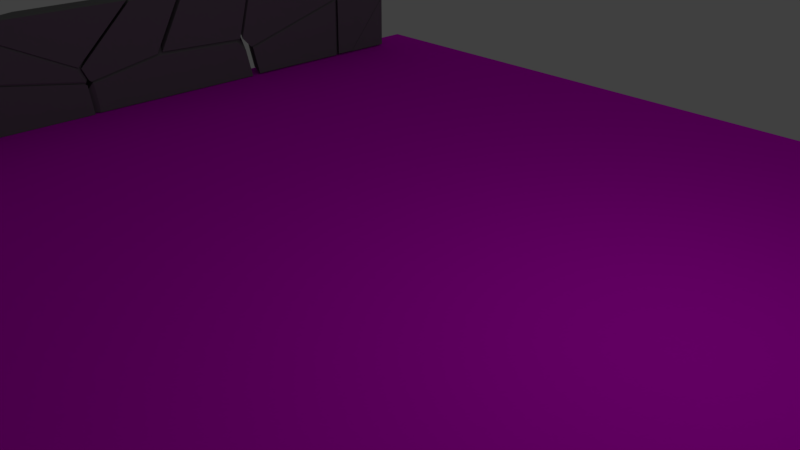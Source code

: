 # Source: floor-1.blend  (saved by Blender 2.79.0; exported with 4.5.12 LTS)
import bpy
from mathutils import Matrix  # noqa: F401  (used for matrix-valued properties, if any)

bpy.ops.wm.read_factory_settings(use_empty=True)
scene = bpy.context.scene
scene.name = 'Scene'

# ---- collections
col_collection_1 = bpy.data.collections.new('Collection 1'); scene.collection.children.link(col_collection_1)

# ---- images (referenced by path relative to the original .blend; pixels are not part of the script)
import os
ASSET_DIR = os.environ.get("B2B_ASSET_DIR", "")  # directory of the original .blend (textures are referenced by path, not embedded)
HERE = os.path.dirname(os.path.abspath(__file__))  # packed textures are extracted next to this script under _unpacked/

def load_image(name, relpath, width, height, colorspace="sRGB"):
    """Load a texture the original file referenced (path relative to the .blend, or extracted next to this script)."""
    p = next((c for c in (os.path.join(HERE, relpath), os.path.join(ASSET_DIR, relpath)) if relpath and os.path.exists(c)), "")
    if p:
        img = bpy.data.images.load(p, check_existing=True)
        img.name = name
    else:  # same state as the original file: an image datablock whose file is absent (Cycles renders it pink)
        img = bpy.data.images.new(name, width, height)
        img.source = "FILE"
        img.filepath = "//" + (relpath or name)
    img.colorspace_settings.name = colorspace
    return img
img_576_jpg = load_image('576.jpg', 'misc-assets/576.jpg', 1024, 1024, 'sRGB')

# ---- materials (node trees are filled in below, after node groups)
mat_low_poly_stone = bpy.data.materials.new('Low-Poly-Stone')
mat_low_poly_stone.alpha_threshold = 0.0
mat_low_poly_stone.roughness = 0.5
mat_material_001 = bpy.data.materials.new('Material.001')
mat_material_001.alpha_threshold = 0.0
mat_material_001.roughness = 0.5

# ---- material node trees
mat_low_poly_stone.use_nodes = True; mat_low_poly_stone.node_tree.nodes.clear()
_N = mat_low_poly_stone.node_tree.nodes; _L = mat_low_poly_stone.node_tree.links
n0 = _N.new('ShaderNodeOutputMaterial'); n0.name = 'Material Output'; n0.location = (300, 300)
n1 = _N.new('ShaderNodeBsdfDiffuse'); n1.name = 'Diffuse BSDF'; n1.location = (33, 314)
n1.inputs[0].default_value = (0.2049, 0.2049, 0.2049, 1.0)
n1.inputs[1].default_value = 0.2602
_L.new(n1.outputs[0], n0.inputs[0])
n0.is_active_output = True
mat_material_001.use_nodes = True; mat_material_001.node_tree.nodes.clear()
_N = mat_material_001.node_tree.nodes; _L = mat_material_001.node_tree.links
n0 = _N.new('ShaderNodeOutputMaterial'); n0.name = 'Material Output'; n0.location = (300, 300)
n1 = _N.new('ShaderNodeTexImage'); n1.name = 'Image Texture'; n1.location = (-204, 358)
n1.width = 140
n1.image = img_576_jpg
n2 = _N.new('ShaderNodeBsdfDiffuse'); n2.name = 'Diffuse BSDF'; n2.location = (38, 319)
_L.new(n2.outputs[0], n0.inputs[0])
_L.new(n1.outputs[0], n2.inputs[0])
n0.is_active_output = True

# ---- world
world_world = bpy.data.worlds.new('World'); scene.world = world_world
world_world.color = (0.05088, 0.05088, 0.05088)
world_world.use_sun_shadow = False
world_world.sun_shadow_jitter_overblur = 0.0
world_world.cycles.sampling_method = 'MANUAL'

# ---- cameras
cam_camera = bpy.data.cameras.new('Camera')
cam_camera.clip_end = 100.0
cam_camera.lens = 35.0
cam_camera.sensor_width = 32.0
cam_camera.sensor_height = 18.0
cam_camera.ortho_scale = 7.314
cam_camera.dof.focus_distance = 0.0

# ---- lights
light_lamp = bpy.data.lights.new('Lamp', 'POINT')
light_lamp.transmission_factor = 0.0
light_lamp.cutoff_distance = 30.0
light_lamp.energy = 100.0
light_lamp.shadow_buffer_clip_start = 1.001
light_lamp.shadow_soft_size = 0.1
light_lamp.shadow_maximum_resolution = 0.006
light_lamp.use_absolute_resolution = True

# ---- meshes
me_cube_cell_001 = bpy.data.meshes.new('Cube_cell.001')
me_cube_cell_001.from_pydata([(-0.1982, -1.074, 0.5731), (-0.3427, 0.6448, -0.2872), (0.1021, 0.8903, 0.5112), (-0.277, 0.7081, -0.6243), (0.1226, 0.9716, -0.6243), (-0.2646, 0.6462, -0.6243), (0.1226, 0.9042, 0.4982), (0.1226, 0.8617, 0.5611), (0.1226, 0.9243, 0.1675), (0.1226, -1.278, -0.6243), (0.1226, -1.03, 1.192), (0.1226, -1.413, -0.5079), (0.1226, -1.756, -0.2111), (-0.2193, -1.068, 0.6559), (-0.3638, 0.6498, -0.2051), (0.08129, 0.8949, 0.5928), (-0.6566, 1.293, 1.375), (-0.8477, -0.0824, 3.186), (0.1031, 0.7473, 1.124), (0.1031, 0.3149, 0.83), (0.1031, 0.8224, 0.819), (0.1031, 0.8644, 0.6465), (-0.8477, 0.7044, -0.2327), (0.1031, -1.42, 3.186), (0.1031, -1.511, 3.178), (0.1031, -1.024, 1.278), (-0.8477, -2.115, 3.186), (0.1031, -1.513, 3.186), (-0.03036, -1.598, 3.186), (-0.8477, -1.524, 0.8841), (-0.8477, 1.351, 1.762), (-0.8477, 1.355, 1.75), (-0.8477, 1.361, 1.721), (-0.8477, 1.348, 1.777), (-0.8477, 1.332, 1.84), (-0.8477, 1.256, 1.212), (-0.2122, -1.224, 0.6383), (-0.842, -3.635, -0.5603), (0.1087, -4.093, 2.455), (0.1087, -3.414, 3.169), (0.1087, -4.982, 1.404), (0.1087, -4.678, -0.5603), (-0.842, -5.025, -0.5603), (-0.842, -5.194, 0.5337), (0.1087, -1.179, 1.258), (-0.842, -2.271, 3.169), (-0.842, -2.964, 3.169), (0.03812, -1.714, 3.169), (-0.842, -1.681, 0.8661), (-0.842, -1.753, 0.813), (0.1087, -1.668, 3.165), (0.1087, -1.908, -0.1484), (0.1087, -2.444, -0.54), (0.1087, -2.472, -0.5603), (-0.09695, -3.375, 3.169), (-0.8496, -7.36, -0.5816), (0.1012, -7.36, -0.5816), (0.1012, -5.503, 1.588), (0.1012, -5.15, 1.382), (0.1012, -5.619, 1.656), (0.1012, -4.847, -0.5816), (-0.8496, -5.194, -0.5816), (-0.8496, -7.36, 1.677), (-0.8496, -5.38, 0.5226), (-0.8496, -5.956, 0.858), (-0.8496, -5.363, 0.5122), (0.1012, -7.36, 2.322), (-0.7008, -7.36, 1.833), (-0.7281, -7.36, 1.804), (-0.3458, 7.464, 2.437), (-0.6261, 4.835, 1.286), (-0.8514, 4.943, 1.566), (0.09938, 4.76, 0.5302), (0.09938, 4.763, 0.5053), (-0.8514, 5.107, -0.5753), (0.09938, 4.891, -0.5753), (-0.8514, 4.909, 1.09), (-0.8514, 4.917, 1.02), (-0.8514, 6.719, 2.53), (0.09938, 7.086, -0.5753), (-0.8514, 7.877, 1.357), (-0.2046, 7.336, -0.5753), (-0.8514, 7.449, -0.5753), (0.09938, 7.096, 1.799), (0.09938, 7.095, 1.751), (-0.8514, 7.88, 2.204), (-0.8514, 7.88, 2.247), (-0.3415, 7.419, 2.511), (-0.6219, 4.789, 1.359), (-0.4268, 4.574, 1.532), (-0.8482, 4.911, 1.648), (-0.8482, 4.897, 1.64), (-0.8482, 5.577, 3.226), (-0.8482, 5.031, 3.226), (-0.8482, 4.811, 3.187), (-0.8482, 4.806, 3.152), (-0.8482, 4.688, 2.356), (-0.8342, 5.593, 3.226), (-0.8205, 4.817, 3.226), (-0.3334, 4.826, 3.226), (-0.7469, 4.818, 3.226), (0.1025, 4.901, 3.226), (0.1025, 4.825, 3.163), (0.1025, 4.506, 1.006), (0.1025, 4.518, 0.9821), (0.1025, 4.718, 0.6075), (0.1025, 4.713, 0.6048), (-0.8482, 6.671, 2.603), (0.1025, 6.676, 3.226), (0.1025, 6.725, 3.198), (0.1025, 7.57, 2.716), (0.1025, 7.05, 1.874), (-0.872, 4.984, 3.27), (-0.8467, 4.788, 3.27), (-0.872, 4.747, 3.27), (-0.872, 4.782, 3.234), (-0.8538, 8.571, -0.5736), (0.09695, 8.571, -0.5736), (-0.8538, 7.978, 1.361), (0.09695, 7.599, -0.5736), (-0.2065, 7.437, -0.5736), (-0.8538, 7.551, -0.5736), (-0.8538, 8.571, 2.333), (-0.6299, 8.571, 2.389), (-0.8538, 8.373, 2.222), (-0.8538, 8.295, 2.051), (0.09695, 8.571, 1.542), (-0.8538, 8.4, 2.279), (-0.05412, 8.571, 1.718), (0.1234, 4.513, 3.27), (0.1234, 4.791, 3.208), (0.1234, 4.865, 3.27), (-0.3027, 4.792, 3.27), (-0.3895, 2.648, 1.504), (-0.4266, 4.429, 1.425), (-0.6553, 1.418, 1.309), (-0.6214, 4.645, 1.252), (0.08218, 1.021, 0.5271), (-0.3626, 0.7757, -0.2706), (0.1038, 1.103, -0.6079), (-0.2717, 0.8553, -0.6079), (-0.2971, 0.8386, -0.6079), (-0.3734, 0.8462, -0.6079), (-0.847, 0.8939, -0.6079), (0.1038, 1.093, 0.5333), (0.1038, 1.036, 0.5135), (-0.847, 0.8298, -0.2987), (-0.847, 0.8365, -0.3309), (0.1038, 4.569, 0.4981), (0.1038, 4.361, 0.8982), (-0.847, 4.916, -0.6079), (0.1038, 4.7, -0.6079), (0.1038, 4.691, -0.5341), (-0.847, 4.719, 1.057), (-0.847, 4.702, 1.057), (-0.847, 4.046, 1.075), (-0.847, 1.381, 1.145), (0.1038, 2.493, 1.02), (-0.868, -7.418, 3.261), (-0.868, -7.418, 2.536), (-0.868, -7.237, 3.261), (-0.545, -7.418, 3.261), (-0.3349, 7.548, 2.465), (0.1091, 7.171, -0.5478), (-0.8417, 7.961, 1.392), (-0.8417, 7.983, 1.439), (-0.1918, 7.418, -0.5478), (0.1091, 7.581, -0.5478), (0.1091, 8.554, 2.734), (-0.04093, 8.554, 2.668), (-0.6129, 8.554, 2.417), (0.1091, 7.699, 2.671), (0.1091, 7.179, 1.828), (0.1091, 7.179, 1.78), (0.1091, 8.554, 1.572), (0.1091, 7.604, -0.497), (-0.8417, 7.964, 2.274), (-0.8417, 8.354, 2.302), (-0.8417, 8.379, 2.304), (0.1045, -7.351, 3.242), (0.1045, -4.248, 2.533), (0.1045, -3.574, 3.242), (-0.8463, -5.445, 3.242), (0.1045, -5.609, 1.751), (-0.8463, -7.351, 2.504), (-0.8463, -7.168, 3.242), (-0.8463, -7.351, 2.147), (0.1045, -7.351, 2.419), (-0.5178, -7.351, 3.242), (-0.7133, -7.351, 1.951), (-0.6981, -7.351, 1.929), (-0.1, -3.535, 3.242), (-0.1058, -3.55, 3.242), (-0.2209, -1.121, 0.5602), (-0.3659, 0.5975, -0.3), (-0.8499, -3.529, -0.6365), (-0.8499, 0.7159, -0.6365), (-0.8309, 0.714, -0.6365), (-0.3002, 0.6606, -0.6365), (-0.8499, 0.6516, -0.3282), (0.1009, -1.332, -0.6365), (-0.8499, -1.408, 0.7034), (-0.8499, -1.578, 0.7881), (0.1009, -2.368, -0.6365), (0.1009, -2.206, -0.5186), (0.1009, -1.807, -0.2277), (-0.3932, 2.73, 1.625), (-0.4295, 4.51, 1.546), (0.09936, 4.761, 3.176), (0.09936, 4.474, 3.24), (0.09936, 4.442, 1.02), (-0.3378, 4.762, 3.24), (-0.3993, 4.761, 3.24), (-0.7959, 4.754, 3.24), (-0.8245, 4.753, 3.24), (-0.8514, 4.71, 3.24), (-0.8514, 4.747, 3.202), (-0.8514, 4.625, 2.372), (-0.8514, 4.693, 2.835), (-0.8514, 3.002, 2.51), (0.09936, 3.193, 3.24), (-0.8514, 3.217, 3.24), (0.09936, 2.576, 1.141), (-0.8478, 8.548, 3.247), (0.1029, 8.548, 3.247), (-0.3417, 7.541, 2.532), (-0.8478, 5.703, 3.247), (0.1029, 6.85, 3.22), (0.1029, 6.802, 3.247), (-0.8478, 6.795, 2.624), (0.1029, 8.548, 2.801), (-0.6223, 8.548, 2.483), (-0.8478, 8.548, 2.427), (0.1029, 8.491, 2.797), (0.1029, 7.693, 2.74), (-0.8478, 7.957, 2.341), (-0.8478, 8.376, 2.372), (-0.4109, 2.684, 1.573), (-0.4476, 4.466, 1.494), (-0.6771, 1.455, 1.377), (-0.6431, 4.681, 1.321), (-0.8674, 4.789, 1.6), (-0.8674, 4.776, 1.644), (-0.8674, 4.58, 2.317), (-0.8674, 4.406, 2.332), (-0.8674, 4.755, 1.127), (-0.8674, 2.955, 2.454), (-0.8674, 1.654, 1.789), (-0.8674, 1.523, 1.723), (-0.8674, 1.419, 1.215), (-0.8674, 1.733, 1.206), (-0.847, -0.04365, 3.24), (0.1037, 0.7839, 1.181), (0.1037, -1.381, 3.24), (-0.847, 1.368, 1.897), (-0.847, 2.12, 3.24), (0.1037, 1.938, 3.24), (-0.3915, 2.614, 1.586), (-0.6565, 1.386, 1.391), (0.08021, 0.9873, 0.6098), (0.1012, 0.8422, 1.138), (0.1012, 1.002, 0.5966), (0.1012, 0.958, 0.6612), (-0.8495, 2.885, 2.471), (-0.8495, 3.101, 3.202), (-0.8495, 3.067, 3.087), (0.1012, 3.077, 3.202), (-0.8495, 1.426, 1.857), (-0.8495, 1.44, 1.796), (-0.8495, 1.454, 1.74), (-0.8495, 1.447, 1.768), (-0.8495, 2.18, 3.202), (0.1012, 1.996, 3.202), (0.1012, 2.459, 1.103), (0.1001, -4.233, 2.497), (-0.8507, -5.414, 3.216), (0.1001, -5.116, 1.453), (0.1001, -5.1, 2.001), (0.1001, -5.563, 1.714), (0.1001, -5.581, 1.724), (-0.8507, -6.002, 2.878), (-0.8507, -7.287, 1.724), (-0.8507, -7.327, 2.117), (-0.8507, -7.327, 1.748), (-0.8507, -5.328, 0.5827), (-0.7037, -7.327, 1.902), (-0.7313, -7.327, 1.942), (-0.8507, -3.1, 3.216), (-0.107, -3.511, 3.216), (-0.1127, -3.525, 3.216)], [], [(0, 12, 10), (1, 3, 5, 0), (2, 7, 6), (7, 2, 1, 0, 10), (3, 1, 2, 8, 4), (6, 8, 2), (9, 5, 3, 4), (11, 12, 0, 5, 9), (6, 7, 10, 12, 11, 9, 4, 8), (22, 29, 26, 17, 34, 33, 30, 31, 32, 35), (22, 14, 13, 29), (35, 16, 15, 14, 22), (15, 21, 19), (16, 32, 31, 15), (16, 35, 32), (14, 15, 19, 25, 13), (23, 17, 26, 28, 27), (24, 27, 28), (31, 30, 20, 21, 15), (26, 29, 13, 25, 24, 28), (30, 33, 18, 20), (17, 23, 18, 34), (24, 25, 19, 21, 20, 18, 23, 27), (18, 33, 34), (50, 47, 45, 46, 54, 39), (43, 42, 41, 40), (37, 53, 41, 42), (46, 45, 48, 49, 37, 42, 43), (46, 43, 40, 38, 54), (51, 52, 49, 48, 36), (52, 53, 37, 49), (38, 39, 54), (53, 52, 51, 44, 50, 39, 38, 40, 41), (44, 36, 48, 45, 47, 50), (44, 51, 36), (66, 67, 68, 62, 55, 56), (59, 66, 56, 60, 58, 57), (61, 60, 56, 55), (57, 58, 65, 63), (55, 62, 64, 63, 65, 61), (64, 62, 68), (67, 66, 59), (68, 67, 59, 57, 63, 64), (58, 60, 61, 65), (75, 73, 77, 74), (78, 86, 85, 80, 82, 74, 77, 76, 71), (69, 86, 78), (70, 71, 76), (81, 82, 80), (79, 84, 83, 72, 73, 75), (84, 79, 81, 80, 85), (72, 83, 69, 78, 71, 70), (85, 86, 69, 83, 84), (75, 74, 82, 81, 79), (73, 72, 70, 76, 77), (89, 88, 104, 103), (88, 106, 104), (87, 97, 108, 109), (87, 107, 92, 97), (111, 105, 90, 107, 87), (103, 104, 106, 105, 111, 110, 109, 108, 101, 102), (109, 110, 87), (91, 90, 105, 106, 88), (91, 96, 95, 94, 93, 92, 107, 90), (98, 93, 94), (94, 95, 100, 98), (91, 88, 89, 96), (110, 111, 87), (95, 96, 89, 103, 102, 99, 100), (108, 97, 92, 93, 98, 100, 99, 101), (102, 101, 99), (113, 114, 115), (112, 115, 114), (114, 113, 112), (115, 112, 113), (119, 126, 128, 124, 125, 120), (124, 127, 122, 116, 121, 118, 125), (116, 117, 119, 120, 121), (117, 126, 119), (123, 122, 127), (122, 123, 128, 126, 117, 116), (128, 123, 127, 124), (125, 118, 120), (118, 121, 120), (130, 129, 132), (129, 130, 131), (131, 132, 129), (132, 131, 130), (154, 155, 135, 133, 134), (148, 149, 157, 144, 145, 139, 151, 152), (157, 149, 134, 133), (143, 147, 146, 156, 155, 154, 153, 150), (139, 140, 141, 142, 143, 150, 151), (137, 145, 144, 135), (138, 137, 135, 156, 146), (135, 144, 157, 133), (138, 141, 140, 137), (140, 139, 145, 137), (136, 153, 154, 134), (142, 141, 138, 146, 147), (155, 156, 135), (152, 151, 150, 153, 136), (148, 152, 136), (147, 143, 142), (148, 136, 134, 149), (160, 159, 158), (159, 161, 158), (161, 160, 158), (161, 159, 160), (164, 176, 177, 178, 165), (173, 172, 162, 176, 164, 166, 163), (172, 171, 162), (170, 169, 168, 174), (169, 170, 178, 177), (177, 176, 162, 171, 168, 169), (163, 166, 167), (165, 178, 170, 174, 175), (175, 174, 168, 171, 172, 173, 163, 167), (164, 165, 175, 167, 166), (189, 186, 182, 192, 191, 180, 183, 190), (182, 185, 188, 179, 181, 191, 192), (182, 186, 184, 185), (183, 180, 181, 179, 187), (183, 187, 190), (186, 189, 190, 187, 179, 188, 184), (191, 181, 180), (185, 184, 188), (202, 201, 199, 196, 195), (205, 200, 198, 194, 193), (202, 195, 203, 204, 193), (196, 197, 198, 200, 203, 195), (200, 205, 204, 203), (193, 194, 201, 202), (194, 199, 201), (198, 197, 194), (204, 205, 193), (197, 196, 199, 194), (213, 212, 208, 210, 207, 217, 218), (217, 207, 206, 219), (209, 211, 212, 213, 214, 215, 221, 220), (220, 221, 219, 206, 222), (217, 219, 221, 215, 216, 218), (212, 211, 208), (211, 209, 208), (207, 210, 222, 206), (216, 215, 214), (220, 222, 210, 208, 209), (218, 216, 214, 213), (229, 226, 223, 232, 236, 235), (227, 228, 226, 229, 225), (225, 229, 235), (231, 230, 233, 225, 235, 236), (234, 227, 225), (228, 227, 234, 233, 230, 224), (226, 228, 224, 223), (233, 234, 225), (230, 231, 232, 223, 224), (236, 232, 231), (238, 240, 241, 242, 243), (238, 243, 244, 237), (245, 240, 238, 250), (240, 245, 241), (237, 244, 246), (239, 237, 247, 248), (248, 249, 239), (248, 247, 246, 244, 243, 242, 241, 245, 250, 249), (246, 247, 237), (249, 250, 238, 237, 239), (254, 251, 255), (254, 255, 256, 252), (252, 256, 253), (251, 253, 256, 255), (251, 254, 252, 253), (273, 261, 259, 257), (260, 272, 271, 267), (269, 263, 257, 258), (258, 257, 259), (264, 265, 263, 269, 270, 268, 267, 271), (261, 262, 259), (270, 269, 258, 259), (266, 273, 257, 265, 264), (267, 268, 260), (263, 265, 257), (268, 270, 259, 262, 260), (260, 262, 261, 273, 266, 272), (266, 264, 271, 272), (289, 275, 280, 286, 285, 279, 277), (277, 279, 278, 276, 274), (287, 275, 289, 288), (287, 284, 281, 283, 282, 280, 275), (283, 285, 286, 282), (287, 288, 274, 276, 284), (285, 283, 281, 278, 279), (280, 282, 286), (277, 274, 288, 289), (276, 278, 281, 284)])
_k = set([(3, 4), (3, 5), (4, 8), (5, 9), (6, 7), (6, 8), (7, 10), (9, 11), (10, 12), (11, 12), (17, 23), (17, 34), (18, 20), (18, 23), (19, 21), (19, 25), (20, 21), (22, 29), (22, 35), (24, 25), (24, 27), (26, 28), (26, 29), (27, 28), (30, 31), (30, 33), (31, 32), (32, 35), (33, 34), (37, 49), (37, 53), (38, 39), (38, 40), (39, 54), (40, 41), (41, 42), (42, 43), (43, 46), (44, 50), (44, 51), (45, 47), (45, 48), (46, 54), (47, 50), (48, 49), (51, 52), (52, 53), (57, 58), (57, 59), (58, 60), (59, 66), (60, 61), (61, 65), (62, 64), (62, 68), (63, 64), (63, 65), (66, 67), (67, 68), (71, 76), (71, 78), (72, 73), (72, 83), (73, 75), (74, 75), (74, 77), (76, 77), (78, 86), (79, 81), (79, 84), (80, 82), (80, 85), (81, 82), (83, 84), (85, 86), (90, 91), (90, 107), (91, 96), (92, 97), (92, 107), (93, 94), (93, 98), (94, 95), (95, 96), (97, 108), (98, 100), (99, 100), (99, 101), (101, 102), (102, 103), (103, 104), (104, 106), (105, 106), (105, 111), (108, 109), (109, 110), (110, 111), (112, 113), (112, 115), (113, 114), (114, 115), (118, 121), (118, 125), (119, 120), (119, 126), (120, 121), (122, 123), (122, 127), (123, 128), (124, 125), (124, 127), (126, 128), (129, 130), (129, 132), (130, 131), (131, 132), (139, 140), (139, 145), (140, 141), (141, 142), (142, 143), (143, 147), (144, 145), (144, 157), (146, 147), (146, 156), (148, 149), (148, 152), (149, 157), (150, 151), (150, 153), (151, 152), (153, 154), (154, 155), (155, 156), (159, 160), (159, 161), (160, 161), (163, 166), (163, 173), (164, 165), (164, 176), (165, 178), (166, 167), (167, 175), (168, 169), (168, 171), (169, 170), (170, 174), (171, 172), (172, 173), (174, 175), (176, 177), (177, 178), (180, 181), (180, 183), (181, 191), (182, 186), (182, 192), (183, 187), (184, 185), (184, 188), (185, 188), (186, 189), (187, 190), (189, 190), (191, 192), (195, 202), (195, 203), (196, 197), (196, 199), (197, 198), (198, 200), (199, 201), (200, 205), (201, 202), (203, 204), (204, 205), (208, 209), (208, 210), (209, 211), (210, 222), (211, 212), (212, 213), (213, 214), (214, 215), (215, 216), (216, 218), (217, 218), (217, 219), (219, 221), (220, 221), (220, 222), (226, 228), (226, 229), (227, 228), (227, 234), (229, 235), (230, 231), (230, 233), (231, 232), (232, 236), (233, 234), (235, 236), (241, 242), (241, 245), (242, 243), (243, 244), (244, 246), (245, 250), (246, 247), (247, 248), (248, 249), (249, 250), (251, 253), (251, 254), (252, 253), (252, 256), (254, 255), (255, 256), (260, 262), (260, 272), (261, 262), (261, 273), (263, 265), (263, 269), (264, 265), (264, 266), (266, 273), (267, 268), (267, 271), (268, 270), (269, 270), (271, 272), (274, 276), (274, 277), (275, 280), (275, 289), (276, 278), (277, 279), (278, 279), (280, 282), (281, 283), (281, 284), (282, 286), (283, 285), (284, 287), (285, 286), (287, 288), (288, 289)])
me_cube_cell_001.attributes.new('sharp_edge', 'BOOLEAN', 'EDGE').data.foreach_set('value', [ (min(e.vertices), max(e.vertices)) in _k for e in me_cube_cell_001.edges])
me_cube_cell_001.materials.append(mat_low_poly_stone)
me_cube_cell_001.use_remesh_preserve_volume = False
me_cube_cell_001.use_remesh_preserve_attributes = False
me_cube_cell_001.use_mirror_vertex_groups = False
me_cube_cell_001.update()
me_cube_cell_000 = bpy.data.meshes.new('Cube_cell.000')
me_cube_cell_000.from_pydata([(-0.1982, -1.074, 0.5731), (-0.3427, 0.6448, -0.2872), (0.1021, 0.8903, 0.5112), (-0.277, 0.7081, -0.6243), (0.1226, 0.9716, -0.6243), (-0.2646, 0.6462, -0.6243), (0.1226, 0.9042, 0.4982), (0.1226, 0.8617, 0.5611), (0.1226, 0.9243, 0.1675), (0.1226, -1.278, -0.6243), (0.1226, -1.03, 1.192), (0.1226, -1.413, -0.5079), (0.1226, -1.756, -0.2111), (-0.2193, -1.068, 0.6559), (-0.3638, 0.6498, -0.2051), (0.08129, 0.8949, 0.5928), (-0.6566, 1.293, 1.375), (-0.8477, -0.0824, 3.186), (0.1031, 0.7473, 1.124), (0.1031, 0.3149, 0.83), (0.1031, 0.8224, 0.819), (0.1031, 0.8644, 0.6465), (-0.8477, 0.7044, -0.2327), (0.1031, -1.42, 3.186), (0.1031, -1.511, 3.178), (0.1031, -1.024, 1.278), (-0.8477, -2.115, 3.186), (0.1031, -1.513, 3.186), (-0.03036, -1.598, 3.186), (-0.8477, -1.524, 0.8841), (-0.8477, 1.351, 1.762), (-0.8477, 1.355, 1.75), (-0.8477, 1.361, 1.721), (-0.8477, 1.348, 1.777), (-0.8477, 1.332, 1.84), (-0.8477, 1.256, 1.212), (-0.2122, -1.224, 0.6383), (-0.842, -3.635, -0.5603), (0.1087, -4.093, 2.455), (0.1087, -3.414, 3.169), (0.1087, -4.982, 1.404), (0.1087, -4.678, -0.5603), (-0.842, -5.025, -0.5603), (-0.842, -5.194, 0.5337), (0.1087, -1.179, 1.258), (-0.842, -2.271, 3.169), (-0.842, -2.964, 3.169), (0.03812, -1.714, 3.169), (-0.842, -1.681, 0.8661), (-0.842, -1.753, 0.813), (0.1087, -1.668, 3.165), (0.1087, -1.908, -0.1484), (0.1087, -2.444, -0.54), (0.1087, -2.472, -0.5603), (-0.09695, -3.375, 3.169), (-0.8496, -7.36, -0.5816), (0.1012, -7.36, -0.5816), (0.1012, -5.503, 1.588), (0.1012, -5.15, 1.382), (0.1012, -5.619, 1.656), (0.1012, -4.847, -0.5816), (-0.8496, -5.194, -0.5816), (-0.8496, -7.36, 1.677), (-0.8496, -5.38, 0.5226), (-0.8496, -5.956, 0.858), (-0.8496, -5.363, 0.5122), (0.1012, -7.36, 2.322), (-0.7008, -7.36, 1.833), (-0.7281, -7.36, 1.804), (-0.3458, 7.464, 2.437), (-0.6261, 4.835, 1.286), (-0.8514, 4.943, 1.566), (0.09938, 4.76, 0.5302), (0.09938, 4.763, 0.5053), (-0.8514, 5.107, -0.5753), (0.09938, 4.891, -0.5753), (-0.8514, 4.909, 1.09), (-0.8514, 4.917, 1.02), (-0.8514, 6.719, 2.53), (0.09938, 7.086, -0.5753), (-0.8514, 7.877, 1.357), (-0.2046, 7.336, -0.5753), (-0.8514, 7.449, -0.5753), (0.09938, 7.096, 1.799), (0.09938, 7.095, 1.751), (-0.8514, 7.88, 2.204), (-0.8514, 7.88, 2.247), (-0.3415, 7.419, 2.511), (-0.6219, 4.789, 1.359), (-0.4268, 4.574, 1.532), (-0.8482, 4.911, 1.648), (-0.8482, 4.897, 1.64), (-0.8482, 5.577, 3.226), (-0.8482, 5.031, 3.226), (-0.8482, 4.811, 3.187), (-0.8482, 4.806, 3.152), (-0.8482, 4.688, 2.356), (-0.8342, 5.593, 3.226), (-0.8205, 4.817, 3.226), (-0.3334, 4.826, 3.226), (-0.7469, 4.818, 3.226), (0.1025, 4.901, 3.226), (0.1025, 4.825, 3.163), (0.1025, 4.506, 1.006), (0.1025, 4.518, 0.9821), (0.1025, 4.718, 0.6075), (0.1025, 4.713, 0.6048), (-0.8482, 6.671, 2.603), (0.1025, 6.676, 3.226), (0.1025, 6.725, 3.198), (0.1025, 7.57, 2.716), (0.1025, 7.05, 1.874), (-0.872, 4.984, 3.27), (-0.8467, 4.788, 3.27), (-0.872, 4.747, 3.27), (-0.872, 4.782, 3.234), (-0.8538, 8.571, -0.5736), (0.09695, 8.571, -0.5736), (-0.8538, 7.978, 1.361), (0.09695, 7.599, -0.5736), (-0.2065, 7.437, -0.5736), (-0.8538, 7.551, -0.5736), (-0.8538, 8.571, 2.333), (-0.6299, 8.571, 2.389), (-0.8538, 8.373, 2.222), (-0.8538, 8.295, 2.051), (0.09695, 8.571, 1.542), (-0.8538, 8.4, 2.279), (-0.05412, 8.571, 1.718), (0.1234, 4.513, 3.27), (0.1234, 4.791, 3.208), (0.1234, 4.865, 3.27), (-0.3027, 4.792, 3.27), (-0.3895, 2.648, 1.504), (-0.4266, 4.429, 1.425), (-0.6553, 1.418, 1.309), (-0.6214, 4.645, 1.252), (0.08218, 1.021, 0.5271), (-0.3626, 0.7757, -0.2706), (0.1038, 1.103, -0.6079), (-0.2717, 0.8553, -0.6079), (-0.2971, 0.8386, -0.6079), (-0.3734, 0.8462, -0.6079), (-0.847, 0.8939, -0.6079), (0.1038, 1.093, 0.5333), (0.1038, 1.036, 0.5135), (-0.847, 0.8298, -0.2987), (-0.847, 0.8365, -0.3309), (0.1038, 4.569, 0.4981), (0.1038, 4.361, 0.8982), (-0.847, 4.916, -0.6079), (0.1038, 4.7, -0.6079), (0.1038, 4.691, -0.5341), (-0.847, 4.719, 1.057), (-0.847, 4.702, 1.057), (-0.847, 4.046, 1.075), (-0.847, 1.381, 1.145), (0.1038, 2.493, 1.02), (-0.868, -7.418, 3.261), (-0.868, -7.418, 2.536), (-0.868, -7.237, 3.261), (-0.545, -7.418, 3.261), (-0.3349, 7.548, 2.465), (0.1091, 7.171, -0.5478), (-0.8417, 7.961, 1.392), (-0.8417, 7.983, 1.439), (-0.1918, 7.418, -0.5478), (0.1091, 7.581, -0.5478), (0.1091, 8.554, 2.734), (-0.04093, 8.554, 2.668), (-0.6129, 8.554, 2.417), (0.1091, 7.699, 2.671), (0.1091, 7.179, 1.828), (0.1091, 7.179, 1.78), (0.1091, 8.554, 1.572), (0.1091, 7.604, -0.497), (-0.8417, 7.964, 2.274), (-0.8417, 8.354, 2.302), (-0.8417, 8.379, 2.304), (0.1045, -7.351, 3.242), (0.1045, -4.248, 2.533), (0.1045, -3.574, 3.242), (-0.8463, -5.445, 3.242), (0.1045, -5.609, 1.751), (-0.8463, -7.351, 2.504), (-0.8463, -7.168, 3.242), (-0.8463, -7.351, 2.147), (0.1045, -7.351, 2.419), (-0.5178, -7.351, 3.242), (-0.7133, -7.351, 1.951), (-0.6981, -7.351, 1.929), (-0.1, -3.535, 3.242), (-0.1058, -3.55, 3.242), (-0.2209, -1.121, 0.5602), (-0.3659, 0.5975, -0.3), (-0.8499, -3.529, -0.6365), (-0.8499, 0.7159, -0.6365), (-0.8309, 0.714, -0.6365), (-0.3002, 0.6606, -0.6365), (-0.8499, 0.6516, -0.3282), (0.1009, -1.332, -0.6365), (-0.8499, -1.408, 0.7034), (-0.8499, -1.578, 0.7881), (0.1009, -2.368, -0.6365), (0.1009, -2.206, -0.5186), (0.1009, -1.807, -0.2277), (-0.3932, 2.73, 1.625), (-0.4295, 4.51, 1.546), (0.09936, 4.761, 3.176), (0.09936, 4.474, 3.24), (0.09936, 4.442, 1.02), (-0.3378, 4.762, 3.24), (-0.3993, 4.761, 3.24), (-0.7959, 4.754, 3.24), (-0.8245, 4.753, 3.24), (-0.8514, 4.71, 3.24), (-0.8514, 4.747, 3.202), (-0.8514, 4.625, 2.372), (-0.8514, 4.693, 2.835), (-0.8514, 3.002, 2.51), (0.09936, 3.193, 3.24), (-0.8514, 3.217, 3.24), (0.09936, 2.576, 1.141), (-0.8478, 8.548, 3.247), (0.1029, 8.548, 3.247), (-0.3417, 7.541, 2.532), (-0.8478, 5.703, 3.247), (0.1029, 6.85, 3.22), (0.1029, 6.802, 3.247), (-0.8478, 6.795, 2.624), (0.1029, 8.548, 2.801), (-0.6223, 8.548, 2.483), (-0.8478, 8.548, 2.427), (0.1029, 8.491, 2.797), (0.1029, 7.693, 2.74), (-0.8478, 7.957, 2.341), (-0.8478, 8.376, 2.372), (-0.4109, 2.684, 1.573), (-0.4476, 4.466, 1.494), (-0.6771, 1.455, 1.377), (-0.6431, 4.681, 1.321), (-0.8674, 4.789, 1.6), (-0.8674, 4.776, 1.644), (-0.8674, 4.58, 2.317), (-0.8674, 4.406, 2.332), (-0.8674, 4.755, 1.127), (-0.8674, 2.955, 2.454), (-0.8674, 1.654, 1.789), (-0.8674, 1.523, 1.723), (-0.8674, 1.419, 1.215), (-0.8674, 1.733, 1.206), (-0.847, -0.04365, 3.24), (0.1037, 0.7839, 1.181), (0.1037, -1.381, 3.24), (-0.847, 1.368, 1.897), (-0.847, 2.12, 3.24), (0.1037, 1.938, 3.24), (-0.3915, 2.614, 1.586), (-0.6565, 1.386, 1.391), (0.08021, 0.9873, 0.6098), (0.1012, 0.8422, 1.138), (0.1012, 1.002, 0.5966), (0.1012, 0.958, 0.6612), (-0.8495, 2.885, 2.471), (-0.8495, 3.101, 3.202), (-0.8495, 3.067, 3.087), (0.1012, 3.077, 3.202), (-0.8495, 1.426, 1.857), (-0.8495, 1.44, 1.796), (-0.8495, 1.454, 1.74), (-0.8495, 1.447, 1.768), (-0.8495, 2.18, 3.202), (0.1012, 1.996, 3.202), (0.1012, 2.459, 1.103), (0.1001, -4.233, 2.497), (-0.8507, -5.414, 3.216), (0.1001, -5.116, 1.453), (0.1001, -5.1, 2.001), (0.1001, -5.563, 1.714), (0.1001, -5.581, 1.724), (-0.8507, -6.002, 2.878), (-0.8507, -7.287, 1.724), (-0.8507, -7.327, 2.117), (-0.8507, -7.327, 1.748), (-0.8507, -5.328, 0.5827), (-0.7037, -7.327, 1.902), (-0.7313, -7.327, 1.942), (-0.8507, -3.1, 3.216), (-0.107, -3.511, 3.216), (-0.1127, -3.525, 3.216)], [], [(0, 12, 10), (1, 3, 5, 0), (2, 7, 6), (7, 2, 1, 0, 10), (3, 1, 2, 8, 4), (6, 8, 2), (9, 5, 3, 4), (11, 12, 0, 5, 9), (6, 7, 10, 12, 11, 9, 4, 8), (22, 29, 26, 17, 34, 33, 30, 31, 32, 35), (22, 14, 13, 29), (35, 16, 15, 14, 22), (15, 21, 19), (16, 32, 31, 15), (16, 35, 32), (14, 15, 19, 25, 13), (23, 17, 26, 28, 27), (24, 27, 28), (31, 30, 20, 21, 15), (26, 29, 13, 25, 24, 28), (30, 33, 18, 20), (17, 23, 18, 34), (24, 25, 19, 21, 20, 18, 23, 27), (18, 33, 34), (50, 47, 45, 46, 54, 39), (43, 42, 41, 40), (37, 53, 41, 42), (46, 45, 48, 49, 37, 42, 43), (46, 43, 40, 38, 54), (51, 52, 49, 48, 36), (52, 53, 37, 49), (38, 39, 54), (53, 52, 51, 44, 50, 39, 38, 40, 41), (44, 36, 48, 45, 47, 50), (44, 51, 36), (66, 67, 68, 62, 55, 56), (59, 66, 56, 60, 58, 57), (61, 60, 56, 55), (57, 58, 65, 63), (55, 62, 64, 63, 65, 61), (64, 62, 68), (67, 66, 59), (68, 67, 59, 57, 63, 64), (58, 60, 61, 65), (75, 73, 77, 74), (78, 86, 85, 80, 82, 74, 77, 76, 71), (69, 86, 78), (70, 71, 76), (81, 82, 80), (79, 84, 83, 72, 73, 75), (84, 79, 81, 80, 85), (72, 83, 69, 78, 71, 70), (85, 86, 69, 83, 84), (75, 74, 82, 81, 79), (73, 72, 70, 76, 77), (89, 88, 104, 103), (88, 106, 104), (87, 97, 108, 109), (87, 107, 92, 97), (111, 105, 90, 107, 87), (103, 104, 106, 105, 111, 110, 109, 108, 101, 102), (109, 110, 87), (91, 90, 105, 106, 88), (91, 96, 95, 94, 93, 92, 107, 90), (98, 93, 94), (94, 95, 100, 98), (91, 88, 89, 96), (110, 111, 87), (95, 96, 89, 103, 102, 99, 100), (108, 97, 92, 93, 98, 100, 99, 101), (102, 101, 99), (113, 114, 115), (112, 115, 114), (114, 113, 112), (115, 112, 113), (119, 126, 128, 124, 125, 120), (124, 127, 122, 116, 121, 118, 125), (116, 117, 119, 120, 121), (117, 126, 119), (123, 122, 127), (122, 123, 128, 126, 117, 116), (128, 123, 127, 124), (125, 118, 120), (118, 121, 120), (130, 129, 132), (129, 130, 131), (131, 132, 129), (132, 131, 130), (154, 155, 135, 133, 134), (148, 149, 157, 144, 145, 139, 151, 152), (157, 149, 134, 133), (143, 147, 146, 156, 155, 154, 153, 150), (139, 140, 141, 142, 143, 150, 151), (137, 145, 144, 135), (138, 137, 135, 156, 146), (135, 144, 157, 133), (138, 141, 140, 137), (140, 139, 145, 137), (136, 153, 154, 134), (142, 141, 138, 146, 147), (155, 156, 135), (152, 151, 150, 153, 136), (148, 152, 136), (147, 143, 142), (148, 136, 134, 149), (160, 159, 158), (159, 161, 158), (161, 160, 158), (161, 159, 160), (164, 176, 177, 178, 165), (173, 172, 162, 176, 164, 166, 163), (172, 171, 162), (170, 169, 168, 174), (169, 170, 178, 177), (177, 176, 162, 171, 168, 169), (163, 166, 167), (165, 178, 170, 174, 175), (175, 174, 168, 171, 172, 173, 163, 167), (164, 165, 175, 167, 166), (189, 186, 182, 192, 191, 180, 183, 190), (182, 185, 188, 179, 181, 191, 192), (182, 186, 184, 185), (183, 180, 181, 179, 187), (183, 187, 190), (186, 189, 190, 187, 179, 188, 184), (191, 181, 180), (185, 184, 188), (202, 201, 199, 196, 195), (205, 200, 198, 194, 193), (202, 195, 203, 204, 193), (196, 197, 198, 200, 203, 195), (200, 205, 204, 203), (193, 194, 201, 202), (194, 199, 201), (198, 197, 194), (204, 205, 193), (197, 196, 199, 194), (213, 212, 208, 210, 207, 217, 218), (217, 207, 206, 219), (209, 211, 212, 213, 214, 215, 221, 220), (220, 221, 219, 206, 222), (217, 219, 221, 215, 216, 218), (212, 211, 208), (211, 209, 208), (207, 210, 222, 206), (216, 215, 214), (220, 222, 210, 208, 209), (218, 216, 214, 213), (229, 226, 223, 232, 236, 235), (227, 228, 226, 229, 225), (225, 229, 235), (231, 230, 233, 225, 235, 236), (234, 227, 225), (228, 227, 234, 233, 230, 224), (226, 228, 224, 223), (233, 234, 225), (230, 231, 232, 223, 224), (236, 232, 231), (238, 240, 241, 242, 243), (238, 243, 244, 237), (245, 240, 238, 250), (240, 245, 241), (237, 244, 246), (239, 237, 247, 248), (248, 249, 239), (248, 247, 246, 244, 243, 242, 241, 245, 250, 249), (246, 247, 237), (249, 250, 238, 237, 239), (254, 251, 255), (254, 255, 256, 252), (252, 256, 253), (251, 253, 256, 255), (251, 254, 252, 253), (273, 261, 259, 257), (260, 272, 271, 267), (269, 263, 257, 258), (258, 257, 259), (264, 265, 263, 269, 270, 268, 267, 271), (261, 262, 259), (270, 269, 258, 259), (266, 273, 257, 265, 264), (267, 268, 260), (263, 265, 257), (268, 270, 259, 262, 260), (260, 262, 261, 273, 266, 272), (266, 264, 271, 272), (289, 275, 280, 286, 285, 279, 277), (277, 279, 278, 276, 274), (287, 275, 289, 288), (287, 284, 281, 283, 282, 280, 275), (283, 285, 286, 282), (287, 288, 274, 276, 284), (285, 283, 281, 278, 279), (280, 282, 286), (277, 274, 288, 289), (276, 278, 281, 284)])
_k = set([(3, 4), (3, 5), (4, 8), (5, 9), (6, 7), (6, 8), (7, 10), (9, 11), (10, 12), (11, 12), (17, 23), (17, 34), (18, 20), (18, 23), (19, 21), (19, 25), (20, 21), (22, 29), (22, 35), (24, 25), (24, 27), (26, 28), (26, 29), (27, 28), (30, 31), (30, 33), (31, 32), (32, 35), (33, 34), (37, 49), (37, 53), (38, 39), (38, 40), (39, 54), (40, 41), (41, 42), (42, 43), (43, 46), (44, 50), (44, 51), (45, 47), (45, 48), (46, 54), (47, 50), (48, 49), (51, 52), (52, 53), (57, 58), (57, 59), (58, 60), (59, 66), (60, 61), (61, 65), (62, 64), (62, 68), (63, 64), (63, 65), (66, 67), (67, 68), (71, 76), (71, 78), (72, 73), (72, 83), (73, 75), (74, 75), (74, 77), (76, 77), (78, 86), (79, 81), (79, 84), (80, 82), (80, 85), (81, 82), (83, 84), (85, 86), (90, 91), (90, 107), (91, 96), (92, 97), (92, 107), (93, 94), (93, 98), (94, 95), (95, 96), (97, 108), (98, 100), (99, 100), (99, 101), (101, 102), (102, 103), (103, 104), (104, 106), (105, 106), (105, 111), (108, 109), (109, 110), (110, 111), (112, 113), (112, 115), (113, 114), (114, 115), (118, 121), (118, 125), (119, 120), (119, 126), (120, 121), (122, 123), (122, 127), (123, 128), (124, 125), (124, 127), (126, 128), (129, 130), (129, 132), (130, 131), (131, 132), (139, 140), (139, 145), (140, 141), (141, 142), (142, 143), (143, 147), (144, 145), (144, 157), (146, 147), (146, 156), (148, 149), (148, 152), (149, 157), (150, 151), (150, 153), (151, 152), (153, 154), (154, 155), (155, 156), (159, 160), (159, 161), (160, 161), (163, 166), (163, 173), (164, 165), (164, 176), (165, 178), (166, 167), (167, 175), (168, 169), (168, 171), (169, 170), (170, 174), (171, 172), (172, 173), (174, 175), (176, 177), (177, 178), (180, 181), (180, 183), (181, 191), (182, 186), (182, 192), (183, 187), (184, 185), (184, 188), (185, 188), (186, 189), (187, 190), (189, 190), (191, 192), (195, 202), (195, 203), (196, 197), (196, 199), (197, 198), (198, 200), (199, 201), (200, 205), (201, 202), (203, 204), (204, 205), (208, 209), (208, 210), (209, 211), (210, 222), (211, 212), (212, 213), (213, 214), (214, 215), (215, 216), (216, 218), (217, 218), (217, 219), (219, 221), (220, 221), (220, 222), (226, 228), (226, 229), (227, 228), (227, 234), (229, 235), (230, 231), (230, 233), (231, 232), (232, 236), (233, 234), (235, 236), (241, 242), (241, 245), (242, 243), (243, 244), (244, 246), (245, 250), (246, 247), (247, 248), (248, 249), (249, 250), (251, 253), (251, 254), (252, 253), (252, 256), (254, 255), (255, 256), (260, 262), (260, 272), (261, 262), (261, 273), (263, 265), (263, 269), (264, 265), (264, 266), (266, 273), (267, 268), (267, 271), (268, 270), (269, 270), (271, 272), (274, 276), (274, 277), (275, 280), (275, 289), (276, 278), (277, 279), (278, 279), (280, 282), (281, 283), (281, 284), (282, 286), (283, 285), (284, 287), (285, 286), (287, 288), (288, 289)])
me_cube_cell_000.attributes.new('sharp_edge', 'BOOLEAN', 'EDGE').data.foreach_set('value', [ (min(e.vertices), max(e.vertices)) in _k for e in me_cube_cell_000.edges])
me_cube_cell_000.materials.append(mat_low_poly_stone)
me_cube_cell_000.use_remesh_preserve_volume = False
me_cube_cell_000.use_remesh_preserve_attributes = False
me_cube_cell_000.use_mirror_vertex_groups = False
me_cube_cell_000.update()
me_plane = bpy.data.meshes.new('Plane')
me_plane.from_pydata([(-1.0, -1.0, 0.0), (1.0, -1.0, 0.0), (-1.0, 1.0, 0.0), (1.0, 1.0, 0.0)], [], [(0, 1, 3, 2)])
_uv = me_plane.uv_layers.new(name='UVMap')
_uv.uv.foreach_set('vector', [-3.11, -3.11, 4.11, -3.11, 4.11, 4.11, -3.11, 4.11])
me_plane.materials.append(mat_material_001)
me_plane.use_remesh_preserve_volume = False
me_plane.use_remesh_preserve_attributes = False
me_plane.use_mirror_vertex_groups = False
me_plane.update()
me_cube_cell_006 = bpy.data.meshes.new('Cube_cell.006')
me_cube_cell_006.from_pydata([(-0.1982, -1.074, 0.5731), (-0.3427, 0.6448, -0.2872), (0.1021, 0.8903, 0.5112), (-0.277, 0.7081, -0.6243), (0.1226, 0.9716, -0.6243), (-0.2646, 0.6462, -0.6243), (0.1226, 0.9042, 0.4982), (0.1226, 0.8617, 0.5611), (0.1226, 0.9243, 0.1675), (0.1226, -1.278, -0.6243), (0.1226, -1.03, 1.192), (0.1226, -1.413, -0.5079), (0.1226, -1.756, -0.2111), (-0.2193, -1.068, 0.6559), (-0.3638, 0.6498, -0.2051), (0.08129, 0.8949, 0.5928), (-0.6566, 1.293, 1.375), (-0.8477, -0.0824, 3.186), (0.1031, 0.7473, 1.124), (0.1031, 0.3149, 0.83), (0.1031, 0.8224, 0.819), (0.1031, 0.8644, 0.6465), (-0.8477, 0.7044, -0.2327), (0.1031, -1.42, 3.186), (0.1031, -1.511, 3.178), (0.1031, -1.024, 1.278), (-0.8477, -2.115, 3.186), (0.1031, -1.513, 3.186), (-0.03036, -1.598, 3.186), (-0.8477, -1.524, 0.8841), (-0.8477, 1.351, 1.762), (-0.8477, 1.355, 1.75), (-0.8477, 1.361, 1.721), (-0.8477, 1.348, 1.777), (-0.8477, 1.332, 1.84), (-0.8477, 1.256, 1.212), (-0.2122, -1.224, 0.6383), (-0.842, -3.635, -0.5603), (0.1087, -4.093, 2.455), (0.1087, -3.414, 3.169), (0.1087, -4.982, 1.404), (0.1087, -4.678, -0.5603), (-0.842, -5.025, -0.5603), (-0.842, -5.194, 0.5337), (0.1087, -1.179, 1.258), (-0.842, -2.271, 3.169), (-0.842, -2.964, 3.169), (0.03812, -1.714, 3.169), (-0.842, -1.681, 0.8661), (-0.842, -1.753, 0.813), (0.1087, -1.668, 3.165), (0.1087, -1.908, -0.1484), (0.1087, -2.444, -0.54), (0.1087, -2.472, -0.5603), (-0.09695, -3.375, 3.169), (-0.8496, -7.36, -0.5816), (0.1012, -7.36, -0.5816), (0.1012, -5.503, 1.588), (0.1012, -5.15, 1.382), (0.1012, -5.619, 1.656), (0.1012, -4.847, -0.5816), (-0.8496, -5.194, -0.5816), (-0.8496, -7.36, 1.677), (-0.8496, -5.38, 0.5226), (-0.8496, -5.956, 0.858), (-0.8496, -5.363, 0.5122), (0.1012, -7.36, 2.322), (-0.7008, -7.36, 1.833), (-0.7281, -7.36, 1.804), (-0.3458, 7.464, 2.437), (-0.6261, 4.835, 1.286), (-0.8514, 4.943, 1.566), (0.09938, 4.76, 0.5302), (0.09938, 4.763, 0.5053), (-0.8514, 5.107, -0.5753), (0.09938, 4.891, -0.5753), (-0.8514, 4.909, 1.09), (-0.8514, 4.917, 1.02), (-0.8514, 6.719, 2.53), (0.09938, 7.086, -0.5753), (-0.8514, 7.877, 1.357), (-0.2046, 7.336, -0.5753), (-0.8514, 7.449, -0.5753), (0.09938, 7.096, 1.799), (0.09938, 7.095, 1.751), (-0.8514, 7.88, 2.204), (-0.8514, 7.88, 2.247), (-0.3415, 7.419, 2.511), (-0.6219, 4.789, 1.359), (-0.4268, 4.574, 1.532), (-0.8482, 4.911, 1.648), (-0.8482, 4.897, 1.64), (-0.8482, 5.577, 3.226), (-0.8482, 5.031, 3.226), (-0.8482, 4.811, 3.187), (-0.8482, 4.806, 3.152), (-0.8482, 4.688, 2.356), (-0.8342, 5.593, 3.226), (-0.8205, 4.817, 3.226), (-0.3334, 4.826, 3.226), (-0.7469, 4.818, 3.226), (0.1025, 4.901, 3.226), (0.1025, 4.825, 3.163), (0.1025, 4.506, 1.006), (0.1025, 4.518, 0.9821), (0.1025, 4.718, 0.6075), (0.1025, 4.713, 0.6048), (-0.8482, 6.671, 2.603), (0.1025, 6.676, 3.226), (0.1025, 6.725, 3.198), (0.1025, 7.57, 2.716), (0.1025, 7.05, 1.874), (-0.872, 4.984, 3.27), (-0.8467, 4.788, 3.27), (-0.872, 4.747, 3.27), (-0.872, 4.782, 3.234), (-0.8538, 8.571, -0.5736), (0.09695, 8.571, -0.5736), (-0.8538, 7.978, 1.361), (0.09695, 7.599, -0.5736), (-0.2065, 7.437, -0.5736), (-0.8538, 7.551, -0.5736), (-0.8538, 8.571, 2.333), (-0.6299, 8.571, 2.389), (-0.8538, 8.373, 2.222), (-0.8538, 8.295, 2.051), (0.09695, 8.571, 1.542), (-0.8538, 8.4, 2.279), (-0.05412, 8.571, 1.718), (0.1234, 4.513, 3.27), (0.1234, 4.791, 3.208), (0.1234, 4.865, 3.27), (-0.3027, 4.792, 3.27), (-0.3895, 2.648, 1.504), (-0.4266, 4.429, 1.425), (-0.6553, 1.418, 1.309), (-0.6214, 4.645, 1.252), (0.08218, 1.021, 0.5271), (-0.3626, 0.7757, -0.2706), (0.1038, 1.103, -0.6079), (-0.2717, 0.8553, -0.6079), (-0.2971, 0.8386, -0.6079), (-0.3734, 0.8462, -0.6079), (-0.847, 0.8939, -0.6079), (0.1038, 1.093, 0.5333), (0.1038, 1.036, 0.5135), (-0.847, 0.8298, -0.2987), (-0.847, 0.8365, -0.3309), (0.1038, 4.569, 0.4981), (0.1038, 4.361, 0.8982), (-0.847, 4.916, -0.6079), (0.1038, 4.7, -0.6079), (0.1038, 4.691, -0.5341), (-0.847, 4.719, 1.057), (-0.847, 4.702, 1.057), (-0.847, 4.046, 1.075), (-0.847, 1.381, 1.145), (0.1038, 2.493, 1.02), (-0.868, -7.418, 3.261), (-0.868, -7.418, 2.536), (-0.868, -7.237, 3.261), (-0.545, -7.418, 3.261), (-0.3349, 7.548, 2.465), (0.1091, 7.171, -0.5478), (-0.8417, 7.961, 1.392), (-0.8417, 7.983, 1.439), (-0.1918, 7.418, -0.5478), (0.1091, 7.581, -0.5478), (0.1091, 8.554, 2.734), (-0.04093, 8.554, 2.668), (-0.6129, 8.554, 2.417), (0.1091, 7.699, 2.671), (0.1091, 7.179, 1.828), (0.1091, 7.179, 1.78), (0.1091, 8.554, 1.572), (0.1091, 7.604, -0.497), (-0.8417, 7.964, 2.274), (-0.8417, 8.354, 2.302), (-0.8417, 8.379, 2.304), (0.1045, -7.351, 3.242), (0.1045, -4.248, 2.533), (0.1045, -3.574, 3.242), (-0.8463, -5.445, 3.242), (0.1045, -5.609, 1.751), (-0.8463, -7.351, 2.504), (-0.8463, -7.168, 3.242), (-0.8463, -7.351, 2.147), (0.1045, -7.351, 2.419), (-0.5178, -7.351, 3.242), (-0.7133, -7.351, 1.951), (-0.6981, -7.351, 1.929), (-0.1, -3.535, 3.242), (-0.1058, -3.55, 3.242), (-0.2209, -1.121, 0.5602), (-0.3659, 0.5975, -0.3), (-0.8499, -3.529, -0.6365), (-0.8499, 0.7159, -0.6365), (-0.8309, 0.714, -0.6365), (-0.3002, 0.6606, -0.6365), (-0.8499, 0.6516, -0.3282), (0.1009, -1.332, -0.6365), (-0.8499, -1.408, 0.7034), (-0.8499, -1.578, 0.7881), (0.1009, -2.368, -0.6365), (0.1009, -2.206, -0.5186), (0.1009, -1.807, -0.2277), (-0.3932, 2.73, 1.625), (-0.4295, 4.51, 1.546), (0.09936, 4.761, 3.176), (0.09936, 4.474, 3.24), (0.09936, 4.442, 1.02), (-0.3378, 4.762, 3.24), (-0.3993, 4.761, 3.24), (-0.7959, 4.754, 3.24), (-0.8245, 4.753, 3.24), (-0.8514, 4.71, 3.24), (-0.8514, 4.747, 3.202), (-0.8514, 4.625, 2.372), (-0.8514, 4.693, 2.835), (-0.8514, 3.002, 2.51), (0.09936, 3.193, 3.24), (-0.8514, 3.217, 3.24), (0.09936, 2.576, 1.141), (-0.8478, 8.548, 3.247), (0.1029, 8.548, 3.247), (-0.3417, 7.541, 2.532), (-0.8478, 5.703, 3.247), (0.1029, 6.85, 3.22), (0.1029, 6.802, 3.247), (-0.8478, 6.795, 2.624), (0.1029, 8.548, 2.801), (-0.6223, 8.548, 2.483), (-0.8478, 8.548, 2.427), (0.1029, 8.491, 2.797), (0.1029, 7.693, 2.74), (-0.8478, 7.957, 2.341), (-0.8478, 8.376, 2.372), (-0.4109, 2.684, 1.573), (-0.4476, 4.466, 1.494), (-0.6771, 1.455, 1.377), (-0.6431, 4.681, 1.321), (-0.8674, 4.789, 1.6), (-0.8674, 4.776, 1.644), (-0.8674, 4.58, 2.317), (-0.8674, 4.406, 2.332), (-0.8674, 4.755, 1.127), (-0.8674, 2.955, 2.454), (-0.8674, 1.654, 1.789), (-0.8674, 1.523, 1.723), (-0.8674, 1.419, 1.215), (-0.8674, 1.733, 1.206), (-0.847, -0.04365, 3.24), (0.1037, 0.7839, 1.181), (0.1037, -1.381, 3.24), (-0.847, 1.368, 1.897), (-0.847, 2.12, 3.24), (0.1037, 1.938, 3.24), (-0.3915, 2.614, 1.586), (-0.6565, 1.386, 1.391), (0.08021, 0.9873, 0.6098), (0.1012, 0.8422, 1.138), (0.1012, 1.002, 0.5966), (0.1012, 0.958, 0.6612), (-0.8495, 2.885, 2.471), (-0.8495, 3.101, 3.202), (-0.8495, 3.067, 3.087), (0.1012, 3.077, 3.202), (-0.8495, 1.426, 1.857), (-0.8495, 1.44, 1.796), (-0.8495, 1.454, 1.74), (-0.8495, 1.447, 1.768), (-0.8495, 2.18, 3.202), (0.1012, 1.996, 3.202), (0.1012, 2.459, 1.103), (0.1001, -4.233, 2.497), (-0.8507, -5.414, 3.216), (0.1001, -5.116, 1.453), (0.1001, -5.1, 2.001), (0.1001, -5.563, 1.714), (0.1001, -5.581, 1.724), (-0.8507, -6.002, 2.878), (-0.8507, -7.287, 1.724), (-0.8507, -7.327, 2.117), (-0.8507, -7.327, 1.748), (-0.8507, -5.328, 0.5827), (-0.7037, -7.327, 1.902), (-0.7313, -7.327, 1.942), (-0.8507, -3.1, 3.216), (-0.107, -3.511, 3.216), (-0.1127, -3.525, 3.216)], [], [(0, 12, 10), (1, 3, 5, 0), (2, 7, 6), (7, 2, 1, 0, 10), (3, 1, 2, 8, 4), (6, 8, 2), (9, 5, 3, 4), (11, 12, 0, 5, 9), (6, 7, 10, 12, 11, 9, 4, 8), (22, 29, 26, 17, 34, 33, 30, 31, 32, 35), (22, 14, 13, 29), (35, 16, 15, 14, 22), (15, 21, 19), (16, 32, 31, 15), (16, 35, 32), (14, 15, 19, 25, 13), (23, 17, 26, 28, 27), (24, 27, 28), (31, 30, 20, 21, 15), (26, 29, 13, 25, 24, 28), (30, 33, 18, 20), (17, 23, 18, 34), (24, 25, 19, 21, 20, 18, 23, 27), (18, 33, 34), (50, 47, 45, 46, 54, 39), (43, 42, 41, 40), (37, 53, 41, 42), (46, 45, 48, 49, 37, 42, 43), (46, 43, 40, 38, 54), (51, 52, 49, 48, 36), (52, 53, 37, 49), (38, 39, 54), (53, 52, 51, 44, 50, 39, 38, 40, 41), (44, 36, 48, 45, 47, 50), (44, 51, 36), (66, 67, 68, 62, 55, 56), (59, 66, 56, 60, 58, 57), (61, 60, 56, 55), (57, 58, 65, 63), (55, 62, 64, 63, 65, 61), (64, 62, 68), (67, 66, 59), (68, 67, 59, 57, 63, 64), (58, 60, 61, 65), (75, 73, 77, 74), (78, 86, 85, 80, 82, 74, 77, 76, 71), (69, 86, 78), (70, 71, 76), (81, 82, 80), (79, 84, 83, 72, 73, 75), (84, 79, 81, 80, 85), (72, 83, 69, 78, 71, 70), (85, 86, 69, 83, 84), (75, 74, 82, 81, 79), (73, 72, 70, 76, 77), (89, 88, 104, 103), (88, 106, 104), (87, 97, 108, 109), (87, 107, 92, 97), (111, 105, 90, 107, 87), (103, 104, 106, 105, 111, 110, 109, 108, 101, 102), (109, 110, 87), (91, 90, 105, 106, 88), (91, 96, 95, 94, 93, 92, 107, 90), (98, 93, 94), (94, 95, 100, 98), (91, 88, 89, 96), (110, 111, 87), (95, 96, 89, 103, 102, 99, 100), (108, 97, 92, 93, 98, 100, 99, 101), (102, 101, 99), (113, 114, 115), (112, 115, 114), (114, 113, 112), (115, 112, 113), (119, 126, 128, 124, 125, 120), (124, 127, 122, 116, 121, 118, 125), (116, 117, 119, 120, 121), (117, 126, 119), (123, 122, 127), (122, 123, 128, 126, 117, 116), (128, 123, 127, 124), (125, 118, 120), (118, 121, 120), (130, 129, 132), (129, 130, 131), (131, 132, 129), (132, 131, 130), (154, 155, 135, 133, 134), (148, 149, 157, 144, 145, 139, 151, 152), (157, 149, 134, 133), (143, 147, 146, 156, 155, 154, 153, 150), (139, 140, 141, 142, 143, 150, 151), (137, 145, 144, 135), (138, 137, 135, 156, 146), (135, 144, 157, 133), (138, 141, 140, 137), (140, 139, 145, 137), (136, 153, 154, 134), (142, 141, 138, 146, 147), (155, 156, 135), (152, 151, 150, 153, 136), (148, 152, 136), (147, 143, 142), (148, 136, 134, 149), (160, 159, 158), (159, 161, 158), (161, 160, 158), (161, 159, 160), (164, 176, 177, 178, 165), (173, 172, 162, 176, 164, 166, 163), (172, 171, 162), (170, 169, 168, 174), (169, 170, 178, 177), (177, 176, 162, 171, 168, 169), (163, 166, 167), (165, 178, 170, 174, 175), (175, 174, 168, 171, 172, 173, 163, 167), (164, 165, 175, 167, 166), (189, 186, 182, 192, 191, 180, 183, 190), (182, 185, 188, 179, 181, 191, 192), (182, 186, 184, 185), (183, 180, 181, 179, 187), (183, 187, 190), (186, 189, 190, 187, 179, 188, 184), (191, 181, 180), (185, 184, 188), (202, 201, 199, 196, 195), (205, 200, 198, 194, 193), (202, 195, 203, 204, 193), (196, 197, 198, 200, 203, 195), (200, 205, 204, 203), (193, 194, 201, 202), (194, 199, 201), (198, 197, 194), (204, 205, 193), (197, 196, 199, 194), (213, 212, 208, 210, 207, 217, 218), (217, 207, 206, 219), (209, 211, 212, 213, 214, 215, 221, 220), (220, 221, 219, 206, 222), (217, 219, 221, 215, 216, 218), (212, 211, 208), (211, 209, 208), (207, 210, 222, 206), (216, 215, 214), (220, 222, 210, 208, 209), (218, 216, 214, 213), (229, 226, 223, 232, 236, 235), (227, 228, 226, 229, 225), (225, 229, 235), (231, 230, 233, 225, 235, 236), (234, 227, 225), (228, 227, 234, 233, 230, 224), (226, 228, 224, 223), (233, 234, 225), (230, 231, 232, 223, 224), (236, 232, 231), (238, 240, 241, 242, 243), (238, 243, 244, 237), (245, 240, 238, 250), (240, 245, 241), (237, 244, 246), (239, 237, 247, 248), (248, 249, 239), (248, 247, 246, 244, 243, 242, 241, 245, 250, 249), (246, 247, 237), (249, 250, 238, 237, 239), (254, 251, 255), (254, 255, 256, 252), (252, 256, 253), (251, 253, 256, 255), (251, 254, 252, 253), (273, 261, 259, 257), (260, 272, 271, 267), (269, 263, 257, 258), (258, 257, 259), (264, 265, 263, 269, 270, 268, 267, 271), (261, 262, 259), (270, 269, 258, 259), (266, 273, 257, 265, 264), (267, 268, 260), (263, 265, 257), (268, 270, 259, 262, 260), (260, 262, 261, 273, 266, 272), (266, 264, 271, 272), (289, 275, 280, 286, 285, 279, 277), (277, 279, 278, 276, 274), (287, 275, 289, 288), (287, 284, 281, 283, 282, 280, 275), (283, 285, 286, 282), (287, 288, 274, 276, 284), (285, 283, 281, 278, 279), (280, 282, 286), (277, 274, 288, 289), (276, 278, 281, 284)])
_k = set([(3, 4), (3, 5), (4, 8), (5, 9), (6, 7), (6, 8), (7, 10), (9, 11), (10, 12), (11, 12), (17, 23), (17, 34), (18, 20), (18, 23), (19, 21), (19, 25), (20, 21), (22, 29), (22, 35), (24, 25), (24, 27), (26, 28), (26, 29), (27, 28), (30, 31), (30, 33), (31, 32), (32, 35), (33, 34), (37, 49), (37, 53), (38, 39), (38, 40), (39, 54), (40, 41), (41, 42), (42, 43), (43, 46), (44, 50), (44, 51), (45, 47), (45, 48), (46, 54), (47, 50), (48, 49), (51, 52), (52, 53), (57, 58), (57, 59), (58, 60), (59, 66), (60, 61), (61, 65), (62, 64), (62, 68), (63, 64), (63, 65), (66, 67), (67, 68), (71, 76), (71, 78), (72, 73), (72, 83), (73, 75), (74, 75), (74, 77), (76, 77), (78, 86), (79, 81), (79, 84), (80, 82), (80, 85), (81, 82), (83, 84), (85, 86), (90, 91), (90, 107), (91, 96), (92, 97), (92, 107), (93, 94), (93, 98), (94, 95), (95, 96), (97, 108), (98, 100), (99, 100), (99, 101), (101, 102), (102, 103), (103, 104), (104, 106), (105, 106), (105, 111), (108, 109), (109, 110), (110, 111), (112, 113), (112, 115), (113, 114), (114, 115), (118, 121), (118, 125), (119, 120), (119, 126), (120, 121), (122, 123), (122, 127), (123, 128), (124, 125), (124, 127), (126, 128), (129, 130), (129, 132), (130, 131), (131, 132), (139, 140), (139, 145), (140, 141), (141, 142), (142, 143), (143, 147), (144, 145), (144, 157), (146, 147), (146, 156), (148, 149), (148, 152), (149, 157), (150, 151), (150, 153), (151, 152), (153, 154), (154, 155), (155, 156), (159, 160), (159, 161), (160, 161), (163, 166), (163, 173), (164, 165), (164, 176), (165, 178), (166, 167), (167, 175), (168, 169), (168, 171), (169, 170), (170, 174), (171, 172), (172, 173), (174, 175), (176, 177), (177, 178), (180, 181), (180, 183), (181, 191), (182, 186), (182, 192), (183, 187), (184, 185), (184, 188), (185, 188), (186, 189), (187, 190), (189, 190), (191, 192), (195, 202), (195, 203), (196, 197), (196, 199), (197, 198), (198, 200), (199, 201), (200, 205), (201, 202), (203, 204), (204, 205), (208, 209), (208, 210), (209, 211), (210, 222), (211, 212), (212, 213), (213, 214), (214, 215), (215, 216), (216, 218), (217, 218), (217, 219), (219, 221), (220, 221), (220, 222), (226, 228), (226, 229), (227, 228), (227, 234), (229, 235), (230, 231), (230, 233), (231, 232), (232, 236), (233, 234), (235, 236), (241, 242), (241, 245), (242, 243), (243, 244), (244, 246), (245, 250), (246, 247), (247, 248), (248, 249), (249, 250), (251, 253), (251, 254), (252, 253), (252, 256), (254, 255), (255, 256), (260, 262), (260, 272), (261, 262), (261, 273), (263, 265), (263, 269), (264, 265), (264, 266), (266, 273), (267, 268), (267, 271), (268, 270), (269, 270), (271, 272), (274, 276), (274, 277), (275, 280), (275, 289), (276, 278), (277, 279), (278, 279), (280, 282), (281, 283), (281, 284), (282, 286), (283, 285), (284, 287), (285, 286), (287, 288), (288, 289)])
me_cube_cell_006.attributes.new('sharp_edge', 'BOOLEAN', 'EDGE').data.foreach_set('value', [ (min(e.vertices), max(e.vertices)) in _k for e in me_cube_cell_006.edges])
me_cube_cell_006.materials.append(mat_low_poly_stone)
me_cube_cell_006.use_remesh_preserve_volume = False
me_cube_cell_006.use_remesh_preserve_attributes = False
me_cube_cell_006.use_mirror_vertex_groups = False
me_cube_cell_006.update()

# ---- objects
ob_stone_wall_low_poly_002 = bpy.data.objects.new('Stone-Wall-Low-Poly.002', me_cube_cell_001)
ob_stone_wall_low_poly_001 = bpy.data.objects.new('Stone-Wall-Low-Poly.001', me_cube_cell_000)
ob_lamp = bpy.data.objects.new('Lamp', light_lamp)
ob_camera = bpy.data.objects.new('Camera', cam_camera)
ob_cobblestone_floor_1 = bpy.data.objects.new('Cobblestone-Floor-1', me_plane)
ob_stone_wall_low_poly = bpy.data.objects.new('Stone-Wall-Low-Poly', me_cube_cell_006)

# ---- transforms, parenting, visibility, modifiers, constraints
ob_stone_wall_low_poly_002.location = (0.4901, -7.421, 0.3194)
ob_stone_wall_low_poly_002.rotation_euler = (0.0, 0.0, 1.571)
ob_stone_wall_low_poly_002.scale = (0.5196, 0.935, 0.5024)
ob_stone_wall_low_poly_002.lineart.crease_threshold = 0.0
ob_stone_wall_low_poly_001.location = (7.883, -1.0, 0.3194)
ob_stone_wall_low_poly_001.scale = (0.5196, 0.935, 0.5024)
ob_stone_wall_low_poly_001.lineart.crease_threshold = 0.0
ob_lamp.location = (4.076, 1.005, 5.904)
ob_lamp.rotation_euler = (0.6503, 0.05522, 1.866)
ob_lamp.lock_rotations_4d = False
ob_lamp.empty_display_type = 'ARROWS'
ob_lamp.color = (0.0, 0.0, 0.0, 0.0)
ob_lamp.lineart.crease_threshold = 0.0
ob_camera.location = (7.481, -6.508, 5.344)
ob_camera.rotation_euler = (1.109, 0.0, 0.8149)
ob_camera.lock_rotations_4d = False
ob_camera.empty_display_type = 'ARROWS'
ob_camera.color = (0.0, 0.0, 0.0, 0.0)
ob_camera.display_type = 'WIRE'
ob_camera.lineart.crease_threshold = 0.0
ob_cobblestone_floor_1.location = (0.0, 0.0, 0.0)
ob_cobblestone_floor_1.scale = (7.989, 7.989, 7.989)
ob_cobblestone_floor_1.lineart.crease_threshold = 0.0
ob_stone_wall_low_poly.location = (-7.529, -1.0, 0.3194)
ob_stone_wall_low_poly.scale = (0.5196, 0.935, 0.5024)
ob_stone_wall_low_poly.lineart.crease_threshold = 0.0

# ---- collection membership
col_collection_1.objects.link(ob_stone_wall_low_poly_002)
col_collection_1.objects.link(ob_stone_wall_low_poly_001)
col_collection_1.objects.link(ob_lamp)
col_collection_1.objects.link(ob_camera)
col_collection_1.objects.link(ob_cobblestone_floor_1)
col_collection_1.objects.link(ob_stone_wall_low_poly)

# ---- scene / render settings (as saved in the file)
scene.camera = ob_camera
scene.frame_start = 1; scene.frame_end = 250; scene.frame_set(1)
scene.render.engine = 'CYCLES'
scene.render.resolution_percentage = 50
scene.render.dither_intensity = 0.0
scene.cycles.use_denoising = False
scene.cycles.samples = 128
scene.cycles.sampling_pattern = 'TABULATED_SOBOL'
scene.cycles.use_adaptive_sampling = False
scene.cycles.use_light_tree = False
scene.cycles.blur_glossy = 0.0
scene.cycles.sample_clamp_indirect = 0.0
scene.view_settings.view_transform = 'Standard'
bpy.context.view_layer.update()
